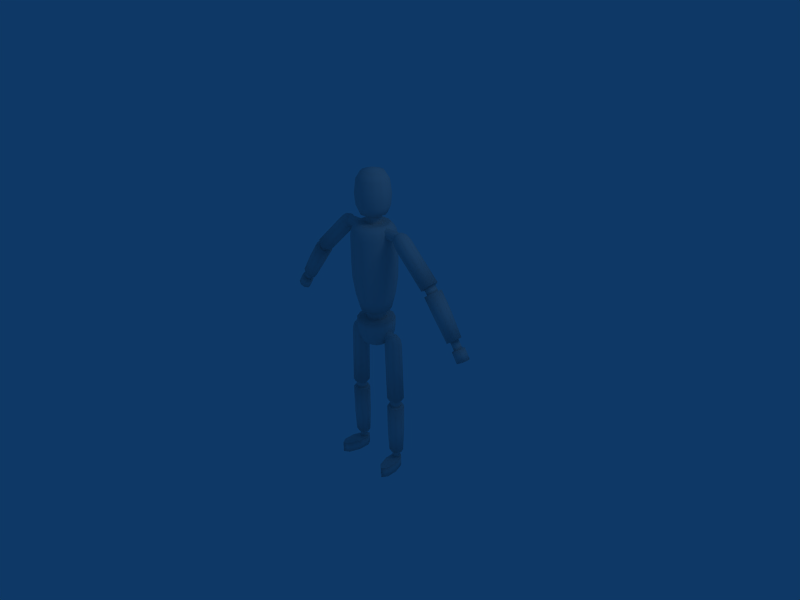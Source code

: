 # Source: BasicSceleton1_Locomotion_rootMotion_.blend  (saved by Blender 2.48.1; exported with 4.5.12 LTS)
import bpy
from mathutils import Matrix  # noqa: F401  (used for matrix-valued properties, if any)

bpy.ops.wm.read_factory_settings(use_empty=True)
scene = bpy.context.scene
scene.name = 'Scene'

# ---- collections
col_collection_1 = bpy.data.collections.new('Collection 1'); scene.collection.children.link(col_collection_1)

# ---- world
world_world = bpy.data.worlds.new('World'); scene.world = world_world
world_world.color = (0.05656, 0.2208, 0.4)
world_world.use_sun_shadow = False
world_world.sun_shadow_jitter_overblur = 0.0
world_world.cycles.sampling_method = 'MANUAL'
world_world.cycles.sample_map_resolution = 256

# ---- cameras
cam_camera = bpy.data.cameras.new('Camera')
cam_camera.passepartout_alpha = 0.2
cam_camera.clip_end = 100.0
cam_camera.lens = 35.0
cam_camera.ortho_scale = 7.314
cam_camera.show_passepartout = False
cam_camera.show_safe_areas = True
cam_camera.dof.focus_distance = 0.0
cam_camera.dof.aperture_fstop = 128.0

# ---- lights
light_spot = bpy.data.lights.new('Spot', 'POINT')
light_spot.transmission_factor = 0.0
light_spot.cutoff_distance = 30.0
light_spot.energy = 100.0
light_spot.shadow_buffer_clip_start = 1.001
light_spot.shadow_soft_size = 1.0
light_spot.shadow_maximum_resolution = 0.006
light_spot.use_absolute_resolution = True
light_spot.cycles.use_multiple_importance_sampling = False

# ---- meshes
me_cylinder = bpy.data.meshes.new('Cylinder')
me_cylinder.from_pydata([(0.2318, 0.2318, 1.01), (0.3167, 0.08486, 1.01), (0.3167, -0.08486, 1.01), (0.2318, -0.2318, 1.01), (0.08486, -0.3167, 1.01), (-0.08486, -0.3167, 1.01), (-0.2318, -0.2318, 1.01), (-0.3167, -0.08486, 1.01), (-0.3167, 0.08486, 1.01), (-0.2318, 0.2318, 1.01), (-0.08486, 0.3167, 1.01), (0.08486, 0.3167, 1.01), (0.2318, 0.2318, 1.418), (0.3167, 0.08486, 1.418), (0.3167, -0.08486, 1.418), (0.2318, -0.2318, 1.418), (0.08486, -0.3167, 1.418), (-0.08486, -0.3167, 1.418), (-0.2318, -0.2318, 1.418), (-0.3167, -0.08486, 1.418), (-0.3167, 0.08486, 1.418), (-0.2318, 0.2318, 1.418), (-0.08486, 0.3167, 1.418), (0.08486, 0.3167, 1.418), (0.0582, 0.2172, 0.3089), (-0.0582, 0.2172, 0.3089), (-0.159, 0.159, 0.3089), (-0.2172, 0.0582, 0.3089), (-0.2172, -0.0582, 0.3089), (-0.159, -0.159, 0.3089), (-0.0582, -0.2172, 0.3089), (0.0582, -0.2172, 0.3089), (0.159, -0.159, 0.3089), (0.2172, -0.0582, 0.3089), (0.2172, 0.0582, 0.3089), (0.159, 0.159, 0.3089), (0.1034, 0.1034, 0.3089), (0.1413, 0.03786, 0.3089), (0.1413, -0.03786, 0.3089), (0.1034, -0.1034, 0.3089), (0.03786, -0.1413, 0.3089), (-0.03786, -0.1413, 0.3089), (-0.1034, -0.1034, 0.3089), (-0.1413, -0.03786, 0.3089), (-0.1413, 0.03786, 0.3089), (-0.1034, 0.1034, 0.3089), (-0.03786, 0.1413, 0.3089), (0.03786, 0.1413, 0.3089), (0.03786, 0.1413, 0.1618), (-0.03786, 0.1413, 0.1618), (-0.1034, 0.1034, 0.1618), (-0.1413, 0.03786, 0.1618), (-0.1413, -0.03786, 0.1618), (-0.1034, -0.1034, 0.1618), (-0.03786, -0.1413, 0.1618), (0.03786, -0.1413, 0.1618), (0.1034, -0.1034, 0.1618), (0.1413, -0.03786, 0.1618), (0.1413, 0.03786, 0.1618), (0.1034, 0.1034, 0.1618), (0.1953, 0.1953, 0.1618), (0.2668, 0.07148, 0.1618), (0.2668, -0.07148, 0.1618), (0.1953, -0.1953, 0.1618), (0.07148, -0.2668, 0.1618), (-0.07148, -0.2668, 0.1618), (-0.1953, -0.1953, 0.1618), (-0.2668, -0.07148, 0.1618), (-0.2668, 0.07148, 0.1618), (-0.1953, 0.1953, 0.1618), (-0.07148, 0.2668, 0.1618), (0.07148, 0.2668, 0.1618), (0.07148, 0.2668, 0.03922), (-0.07148, 0.2668, 0.03922), (-0.1953, 0.1953, 0.03922), (-0.2668, 0.07148, 0.03922), (-0.2668, -0.07148, 0.03922), (-0.1953, -0.1953, 0.03922), (-0.07148, -0.2668, 0.03922), (0.07148, -0.2668, 0.03922), (0.1953, -0.1953, 0.03922), (0.2668, -0.07148, 0.03922), (0.2668, 0.07148, 0.03922), (0.1953, 0.1953, 0.03922), (0.1833, 0.1833, -0.08335), (0.2504, 0.0671, -0.08335), (0.2504, -0.0671, -0.08335), (0.1833, -0.1833, -0.08335), (0.0671, -0.2504, -0.08335), (-0.0671, -0.2504, -0.08335), (-0.1833, -0.1833, -0.08335), (-0.2504, -0.0671, -0.08335), (-0.2504, 0.0671, -0.08335), (-0.1833, 0.1833, -0.08335), (-0.0671, 0.2504, -0.08335), (0.0671, 0.2504, -0.08335), (0.05079, 0.1895, -0.2059), (-0.05079, 0.1895, -0.2059), (-0.1388, 0.1388, -0.2059), (-0.1895, 0.05079, -0.2059), (-0.1895, -0.05079, -0.2059), (-0.1388, -0.1388, -0.2059), (-0.05079, -0.1895, -0.2059), (0.05079, -0.1895, -0.2059), (0.1388, -0.1388, -0.2059), (0.1895, -0.05079, -0.2059), (0.1895, 0.05079, -0.2059), (0.1388, 0.1388, -0.2059), (0.0736, 0.0736, -0.2648), (0.1005, 0.02694, -0.2648), (0.1005, -0.02694, -0.2648), (0.0736, -0.0736, -0.2648), (0.02694, -0.1005, -0.2648), (-0.02694, -0.1005, -0.2648), (-0.0736, -0.0736, -0.2648), (-0.1005, -0.02694, -0.2648), (-0.1005, 0.02694, -0.2648), (-0.0736, 0.0736, -0.2648), (-0.02694, 0.1005, -0.2648), (0.02694, 0.1005, -0.2648), (-9.197e-08, -1.252e-07, -0.2844), (0.2271, 0.2271, 0.7871), (0.2005, 0.2005, 0.5315), (0.08312, 0.3102, 0.7871), (0.0734, 0.2739, 0.5315), (-0.08312, 0.3102, 0.7871), (-0.0734, 0.2739, 0.5315), (-0.2271, 0.2271, 0.7871), (-0.2005, 0.2005, 0.5315), (-0.3102, 0.08312, 0.7871), (-0.2739, 0.0734, 0.5315), (-0.3102, -0.08312, 0.7871), (-0.2739, -0.0734, 0.5315), (-0.2271, -0.2271, 0.7871), (-0.2005, -0.2005, 0.5315), (-0.08312, -0.3102, 0.7871), (-0.0734, -0.2739, 0.5315), (0.08312, -0.3102, 0.7871), (0.0734, -0.2739, 0.5315), (0.2271, -0.2271, 0.7871), (0.2005, -0.2005, 0.5315), (0.3102, -0.08312, 0.7871), (0.2739, -0.0734, 0.5315), (0.3102, 0.08312, 0.7871), (0.2739, 0.0734, 0.5315), (0.0794, 0.2963, 1.52), (-0.0794, 0.2963, 1.52), (-0.2169, 0.2169, 1.52), (-0.2963, 0.0794, 1.52), (-0.2963, -0.0794, 1.52), (-0.2169, -0.2169, 1.52), (-0.0794, -0.2963, 1.52), (0.0794, -0.2963, 1.52), (0.2169, -0.2169, 1.52), (0.2963, -0.0794, 1.52), (0.2963, 0.0794, 1.52), (0.2169, 0.2169, 1.52), (0.164, 0.164, 1.604), (0.2241, 0.06004, 1.604), (0.2241, -0.06004, 1.604), (0.164, -0.164, 1.604), (0.06004, -0.2241, 1.604), (-0.06004, -0.2241, 1.604), (-0.164, -0.164, 1.604), (-0.2241, -0.06004, 1.604), (-0.2241, 0.06004, 1.604), (-0.164, 0.164, 1.604), (-0.06004, 0.2241, 1.604), (0.06004, 0.2241, 1.604), (0.02856, 0.1066, 1.604), (-0.02856, 0.1066, 1.604), (-0.07803, 0.07803, 1.604), (-0.1066, 0.02856, 1.604), (-0.1066, -0.02856, 1.604), (-0.07803, -0.07803, 1.604), (-0.02856, -0.1066, 1.604), (0.02856, -0.1066, 1.604), (0.07803, -0.07803, 1.604), (0.1066, -0.02856, 1.604), (0.1066, 0.02856, 1.604), (0.07803, 0.07803, 1.604), (0.07803, 0.07803, 1.738), (0.1066, 0.02856, 1.738), (0.1066, -0.02856, 1.738), (0.07803, -0.07803, 1.738), (0.02856, -0.1066, 1.738), (-0.02856, -0.1066, 1.738), (-0.07803, -0.07803, 1.738), (-0.1066, -0.02856, 1.738), (-0.1066, 0.02856, 1.738), (-0.07803, 0.07803, 1.738), (-0.02856, 0.1066, 1.738), (0.02856, 0.1066, 1.738), (0.0492, 0.1836, 1.738), (-0.0492, 0.1836, 1.738), (-0.1344, 0.1344, 1.738), (-0.1836, 0.0492, 1.738), (-0.1836, -0.0492, 1.738), (-0.1344, -0.1344, 1.738), (-0.0492, -0.1836, 1.738), (0.0492, -0.1836, 1.738), (0.1344, -0.1344, 1.738), (0.1836, -0.0492, 1.738), (0.1836, 0.0492, 1.738), (0.1344, 0.1344, 1.738), (0.1693, 0.1693, 1.85), (0.2313, 0.06196, 1.85), (0.2313, -0.06196, 1.85), (0.1693, -0.1693, 1.85), (0.06196, -0.2313, 1.85), (-0.06196, -0.2313, 1.85), (-0.1693, -0.1693, 1.85), (-0.2313, -0.06196, 1.85), (-0.2313, 0.06196, 1.85), (-0.1693, 0.1693, 1.85), (-0.06196, 0.2313, 1.85), (0.06196, 0.2313, 1.85), (0.06602, 0.2464, 2.014), (-0.06602, 0.2464, 2.014), (-0.1804, 0.1804, 2.014), (-0.2464, 0.06602, 2.014), (-0.2464, -0.06602, 2.014), (-0.1804, -0.1804, 2.014), (-0.06602, -0.2464, 2.014), (0.06602, -0.2464, 2.014), (0.1804, -0.1804, 2.014), (0.2464, -0.06602, 2.014), (0.2464, 0.06602, 2.014), (0.1804, 0.1804, 2.014), (0.1619, 0.1619, 2.216), (0.2211, 0.05924, 2.216), (0.2211, -0.05924, 2.216), (0.1619, -0.1619, 2.216), (0.05924, -0.2211, 2.216), (-0.05924, -0.2211, 2.216), (-0.1619, -0.1619, 2.216), (-0.2211, -0.05924, 2.216), (-0.2211, 0.05924, 2.216), (-0.1619, 0.1619, 2.216), (-0.05924, 0.2211, 2.216), (0.05924, 0.2211, 2.216), (-8.037e-08, -1.237e-07, 2.372), (0.04233, 0.158, 2.32), (-0.04233, 0.158, 2.32), (-0.1156, 0.1156, 2.32), (-0.158, 0.04233, 2.32), (-0.158, -0.04233, 2.32), (-0.1156, -0.1156, 2.32), (-0.04233, -0.158, 2.32), (0.04233, -0.158, 2.32), (0.1156, -0.1156, 2.32), (0.158, -0.04233, 2.32), (0.158, 0.04233, 2.32), (0.1156, 0.1156, 2.32), (-1.005, 0.08698, 0.9245), (-0.9793, 2.032e-08, 0.8993), (-1.005, -0.08698, 0.9245), (-1.067, -0.123, 0.9854), (-1.129, -0.08698, 1.046), (-1.155, 2.621e-08, 1.071), (-1.129, 0.08698, 1.046), (-1.067, 0.123, 0.9854), (-0.5132, 0.08698, 1.38), (-0.4879, 1.132e-07, 1.354), (-0.5132, -0.08698, 1.38), (-0.5743, -0.123, 1.442), (-0.6354, -0.08698, 1.504), (-0.6607, 1.192e-07, 1.529), (-0.6354, 0.08698, 1.504), (-0.5743, 0.123, 1.442), (-1.067, 0.07959, 0.9854), (-1.107, 0.05628, 1.025), (-1.124, 2.351e-08, 1.041), (-1.107, -0.05628, 1.025), (-1.067, -0.07959, 0.9854), (-1.027, -0.05628, 0.946), (-1.01, 1.97e-08, 0.9297), (-1.027, 0.05628, 0.946), (-1.084, 0.05628, 0.8787), (-1.066, -4.618e-09, 0.8648), (-1.084, -0.05628, 0.8787), (-1.129, -0.07959, 0.9124), (-1.174, -0.05628, 0.946), (-1.193, -1.361e-09, 0.9599), (-1.174, 0.05628, 0.946), (-1.129, 0.07959, 0.9124), (-1.129, 0.1244, 0.9124), (-1.2, 0.08799, 0.965), (-1.229, 3.242e-11, 0.9867), (-1.2, -0.08799, 0.965), (-1.129, -0.1244, 0.9124), (-1.059, -0.08799, 0.8598), (-1.03, -5.059e-09, 0.838), (-1.059, 0.08799, 0.8598), (-1.459, 0.06802, 0.3218), (-1.432, -1.612e-07, 0.302), (-1.459, -0.06802, 0.3218), (-1.523, -0.0962, 0.3697), (-1.587, -0.06802, 0.4175), (-1.614, -1.566e-07, 0.4374), (-1.587, 0.06802, 0.4175), (-1.523, 0.0962, 0.3697), (-1.523, 0.05388, 0.3697), (-1.559, 0.0381, 0.3965), (-1.574, -1.586e-07, 0.4076), (-1.559, -0.0381, 0.3965), (-1.523, -0.05388, 0.3697), (-1.487, -0.0381, 0.3429), (-1.472, -1.612e-07, 0.3318), (-1.487, 0.0381, 0.3429), (-1.563, 0.0381, 0.2406), (-1.548, -1.813e-07, 0.2309), (-1.563, -0.0381, 0.2406), (-1.6, -0.05388, 0.2642), (-1.637, -0.0381, 0.2878), (-1.653, -1.791e-07, 0.2975), (-1.637, 0.0381, 0.2878), (-1.6, 0.05388, 0.2642), (-1.6, 0.08446, 0.2642), (-1.658, 0.05973, 0.3011), (-1.682, -1.771e-07, 0.3164), (-1.658, -0.05973, 0.3011), (-1.6, -0.08446, 0.2642), (-1.542, -0.05973, 0.2272), (-1.518, -1.807e-07, 0.2119), (-1.542, 0.05973, 0.2272), (-1.217, -8.409e-08, 0.5863), (-1.246, 0.08389, 0.6081), (-1.246, -0.08389, 0.6081), (-1.317, -0.1186, 0.6607), (-1.388, -0.08389, 0.7133), (-1.417, -7.9e-08, 0.735), (-1.388, 0.08389, 0.7133), (-1.317, 0.1186, 0.6607), (-0.5115, 0.1047, 1.504), (-0.5635, 0.07404, 1.557), (-0.5851, 1.11e-07, 1.578), (-0.5635, -0.07404, 1.557), (-0.5115, -0.1047, 1.504), (-0.4595, -0.07404, 1.451), (-0.4379, 1.059e-07, 1.429), (-0.4595, 0.07404, 1.451), (-0.442, 0.04433, 1.51), (-0.4291, 9.115e-08, 1.497), (-0.442, -0.04433, 1.51), (-0.4731, -0.0627, 1.542), (-0.5043, -0.04433, 1.573), (-0.5172, 9.42e-08, 1.586), (-0.5043, 0.04433, 1.573), (-0.4731, 0.0627, 1.542), (-0.4627, 5.141e-08, 1.552), (-1.632, 0.05973, 0.08646), (-1.607, -2.318e-07, 0.07116), (-1.632, -0.05973, 0.08646), (-1.69, -0.08446, 0.1234), (-1.748, -0.05973, 0.1604), (-1.772, -2.282e-07, 0.1757), (-1.748, 0.05973, 0.1604), (-1.69, 0.08446, 0.1234), (-1.69, -2.3e-07, 0.1234), (-0.2454, -0.05262, 1.552), (-0.2454, -0.07442, 1.499), (-0.2454, -0.05262, 1.447), (-0.2454, 8.555e-09, 1.425), (-0.2454, 0.05262, 1.447), (-0.2454, 0.07442, 1.499), (-0.2454, 0.05262, 1.552), (-0.2454, 2.63e-08, 1.574), (-0.5146, -0.07442, 1.499), (-0.5146, -0.05262, 1.552), (-0.5146, -0.05262, 1.447), (-0.5146, 8.555e-09, 1.425), (-0.5146, 0.05262, 1.447), (-0.5146, 0.07442, 1.499), (-0.5146, 0.05262, 1.552), (-0.5146, 2.63e-08, 1.574), (0.5146, 2.63e-08, 1.574), (0.5146, 0.05262, 1.552), (0.5146, 0.07442, 1.499), (0.5146, 0.05262, 1.447), (0.5146, 8.555e-09, 1.425), (0.5146, -0.05262, 1.447), (0.5146, -0.05262, 1.552), (0.5146, -0.07442, 1.499), (0.2454, 2.63e-08, 1.574), (0.2454, 0.05262, 1.552), (0.2454, 0.07442, 1.499), (0.2454, 0.05262, 1.447), (0.2454, 8.555e-09, 1.425), (0.2454, -0.05262, 1.447), (0.2454, -0.07442, 1.499), (0.2454, -0.05262, 1.552), (1.69, -2.3e-07, 0.1234), (1.69, 0.08446, 0.1234), (1.748, 0.05973, 0.1604), (1.772, -2.282e-07, 0.1757), (1.748, -0.05973, 0.1604), (1.69, -0.08446, 0.1234), (1.632, -0.05973, 0.08646), (1.607, -2.318e-07, 0.07116), (1.632, 0.05973, 0.08646), (0.4627, 5.141e-08, 1.552), (0.4731, 0.0627, 1.542), (0.5043, 0.04433, 1.573), (0.5172, 9.42e-08, 1.586), (0.5043, -0.04433, 1.573), (0.4731, -0.0627, 1.542), (0.442, -0.04433, 1.51), (0.4291, 9.115e-08, 1.497), (0.442, 0.04433, 1.51), (0.4595, 0.07404, 1.451), (0.4379, 1.059e-07, 1.429), (0.4595, -0.07404, 1.451), (0.5115, -0.1047, 1.504), (0.5635, -0.07404, 1.557), (0.5851, 1.11e-07, 1.578), (0.5635, 0.07404, 1.557), (0.5115, 0.1047, 1.504), (1.317, 0.1186, 0.6607), (1.388, 0.08389, 0.7133), (1.417, -7.9e-08, 0.735), (1.388, -0.08389, 0.7133), (1.317, -0.1186, 0.6607), (1.246, -0.08389, 0.6081), (1.246, 0.08389, 0.6081), (1.217, -8.409e-08, 0.5863), (1.542, 0.05973, 0.2272), (1.518, -1.807e-07, 0.2119), (1.542, -0.05973, 0.2272), (1.6, -0.08446, 0.2642), (1.658, -0.05973, 0.3011), (1.682, -1.771e-07, 0.3164), (1.658, 0.05973, 0.3011), (1.6, 0.08446, 0.2642), (1.6, 0.05388, 0.2642), (1.637, 0.0381, 0.2878), (1.653, -1.791e-07, 0.2975), (1.637, -0.0381, 0.2878), (1.6, -0.05388, 0.2642), (1.563, -0.0381, 0.2406), (1.548, -1.813e-07, 0.2309), (1.563, 0.0381, 0.2406), (1.487, 0.0381, 0.3429), (1.472, -1.612e-07, 0.3318), (1.487, -0.0381, 0.3429), (1.523, -0.05388, 0.3697), (1.559, -0.0381, 0.3965), (1.574, -1.586e-07, 0.4076), (1.559, 0.0381, 0.3965), (1.523, 0.05388, 0.3697), (1.523, 0.0962, 0.3697), (1.587, 0.06802, 0.4175), (1.614, -1.566e-07, 0.4374), (1.587, -0.06802, 0.4175), (1.523, -0.0962, 0.3697), (1.459, -0.06802, 0.3218), (1.432, -1.612e-07, 0.302), (1.459, 0.06802, 0.3218), (1.059, 0.08799, 0.8598), (1.03, -5.059e-09, 0.838), (1.059, -0.08799, 0.8598), (1.129, -0.1244, 0.9124), (1.2, -0.08799, 0.965), (1.229, 3.242e-11, 0.9867), (1.2, 0.08799, 0.965), (1.129, 0.1244, 0.9124), (1.129, 0.07959, 0.9124), (1.174, 0.05628, 0.946), (1.193, -1.361e-09, 0.9599), (1.174, -0.05628, 0.946), (1.129, -0.07959, 0.9124), (1.084, -0.05628, 0.8787), (1.066, -4.618e-09, 0.8648), (1.084, 0.05628, 0.8787), (1.027, 0.05628, 0.946), (1.01, 1.97e-08, 0.9297), (1.027, -0.05628, 0.946), (1.067, -0.07959, 0.9854), (1.107, -0.05628, 1.025), (1.124, 2.351e-08, 1.041), (1.107, 0.05628, 1.025), (1.067, 0.07959, 0.9854), (0.5743, 0.123, 1.442), (0.6354, 0.08698, 1.504), (0.6607, 1.192e-07, 1.529), (0.6354, -0.08698, 1.504), (0.5743, -0.123, 1.442), (0.5132, -0.08698, 1.38), (0.4879, 1.132e-07, 1.354), (0.5132, 0.08698, 1.38), (1.067, 0.123, 0.9854), (1.129, 0.08698, 1.046), (1.155, 2.621e-08, 1.071), (1.129, -0.08698, 1.046), (1.067, -0.123, 0.9854), (1.005, -0.08698, 0.9245), (0.9793, 2.032e-08, 0.8993), (1.005, 0.08698, 0.9245), (-0.3691, -2.803e-08, -0.01349), (-0.3651, 0.05262, -0.03491), (-0.3554, 0.07442, -0.08665), (-0.3458, 0.05262, -0.1384), (-0.3418, -4.569e-08, -0.1598), (-0.3458, -0.05262, -0.1384), (-0.3651, -0.05262, -0.03491), (-0.3554, -0.07442, -0.08665), (-0.2379, -2.736e-08, 0.006191), (-0.2339, 0.05262, -0.01524), (-0.2243, 0.07442, -0.06697), (-0.2146, 0.05262, -0.1187), (-0.2106, -4.502e-08, -0.1401), (-0.2146, -0.05262, -0.1187), (-0.2243, -0.07442, -0.06697), (-0.2339, -0.05262, -0.01524), (-0.4009, -0.1352, -2.285), (-0.357, 0.1003, -2.285), (-0.4373, 0.0439, -2.285), (-0.4963, -0.1174, -2.285), (-0.4994, -0.2892, -2.285), (-0.4448, -0.3707, -2.285), (-0.3644, -0.3143, -2.285), (-0.3054, -0.153, -2.285), (-0.3023, 0.01874, -2.285), (-0.3479, -2.133e-09, -0.01236), (-0.3481, 0.0627, -0.02706), (-0.3924, 0.04433, -0.02655), (-0.4108, 3.9e-08, -0.02633), (-0.3924, -0.04433, -0.02655), (-0.3481, -0.0627, -0.02706), (-0.3038, -0.04433, -0.02758), (-0.2854, 3.895e-08, -0.0278), (-0.3038, 0.04433, -0.02758), (-0.2747, 0.07404, -0.08186), (-0.244, 5.414e-08, -0.08222), (-0.2747, -0.07404, -0.08186), (-0.3487, -0.1047, -0.08099), (-0.4228, -0.07404, -0.08013), (-0.4534, 5.422e-08, -0.07977), (-0.4228, 0.07404, -0.08013), (-0.3487, 0.1047, -0.08099), (-0.3785, 0.1186, -1.632), (-0.4665, 0.08389, -1.632), (-0.5029, -1.558e-07, -1.633), (-0.4665, -0.08389, -1.632), (-0.3785, -0.1186, -1.632), (-0.2905, -0.08389, -1.631), (-0.2905, 0.08389, -1.631), (-0.254, -1.558e-07, -1.631), (-0.3027, 0.01881, -2.119), (-0.3058, -0.1529, -2.119), (-0.3648, -0.3143, -2.119), (-0.4451, -0.3707, -2.119), (-0.4998, -0.2891, -2.119), (-0.4967, -0.1173, -2.119), (-0.4377, 0.04397, -2.119), (-0.3573, 0.1004, -2.119), (-0.3654, 0.05727, -2.119), (-0.4113, 0.04978, -2.119), (-0.4361, 0.01565, -2.119), (-0.4253, -0.02513, -2.119), (-0.3851, -0.04867, -2.119), (-0.3392, -0.04118, -2.119), (-0.3144, -0.007054, -2.119), (-0.3252, 0.03373, -2.119), (-0.3328, 0.0381, -1.988), (-0.3142, -2.364e-07, -1.988), (-0.3328, -0.0381, -1.988), (-0.3776, -0.05388, -1.988), (-0.4225, -0.0381, -1.988), (-0.4411, -2.364e-07, -1.988), (-0.4225, 0.0381, -1.988), (-0.3776, 0.05388, -1.988), (-0.3776, 0.0962, -1.988), (-0.4577, 0.06802, -1.988), (-0.4909, -2.354e-07, -1.988), (-0.4577, -0.06802, -1.988), (-0.3776, -0.0962, -1.988), (-0.2976, -0.06802, -1.988), (-0.2644, -2.354e-07, -1.988), (-0.2976, 0.06802, -1.988), (-0.2921, 0.08799, -1.195), (-0.2557, -7.464e-08, -1.195), (-0.2921, -0.08799, -1.195), (-0.3801, -0.1244, -1.195), (-0.4681, -0.08799, -1.196), (-0.5046, -7.468e-08, -1.196), (-0.4681, 0.08799, -1.196), (-0.3801, 0.1244, -1.195), (-0.3801, 0.07959, -1.195), (-0.4364, 0.05628, -1.196), (-0.4597, -7.515e-08, -1.196), (-0.4364, -0.05628, -1.196), (-0.3801, -0.07959, -1.195), (-0.3238, -0.05628, -1.195), (-0.3005, -7.512e-08, -1.195), (-0.3238, 0.05628, -1.195), (-0.3228, 0.05628, -1.061), (-0.2995, -4.843e-08, -1.061), (-0.3228, -0.05628, -1.061), (-0.3791, -0.07959, -1.061), (-0.4354, -0.05628, -1.061), (-0.4587, -4.845e-08, -1.061), (-0.4354, 0.05628, -1.061), (-0.3791, 0.07959, -1.061), (-0.3498, 0.123, -0.1692), (-0.4368, 0.08698, -0.1682), (-0.4728, 6.109e-08, -0.1678), (-0.4368, -0.08698, -0.1682), (-0.3498, -0.123, -0.1692), (-0.2628, -0.08698, -0.1703), (-0.2268, 6.099e-08, -0.1707), (-0.2628, 0.08698, -0.1703), (-0.3791, 0.123, -1.061), (-0.4661, 0.08698, -1.061), (-0.5021, -4.68e-08, -1.062), (-0.4661, -0.08698, -1.061), (-0.3791, -0.123, -1.061), (-0.2921, -0.08698, -1.061), (-0.2561, -4.676e-08, -1.06), (-0.2921, 0.08698, -1.061), (0.2921, 0.08698, -1.061), (0.2561, -4.676e-08, -1.06), (0.2921, -0.08698, -1.061), (0.3791, -0.123, -1.061), (0.4661, -0.08698, -1.061), (0.5021, -4.68e-08, -1.062), (0.4661, 0.08698, -1.061), (0.3791, 0.123, -1.061), (0.2628, 0.08698, -0.1703), (0.2268, 6.099e-08, -0.1707), (0.2628, -0.08698, -0.1703), (0.3498, -0.123, -0.1692), (0.4368, -0.08698, -0.1682), (0.4728, 6.109e-08, -0.1678), (0.4368, 0.08698, -0.1682), (0.3498, 0.123, -0.1692), (0.3791, 0.07959, -1.061), (0.4354, 0.05628, -1.061), (0.4587, -4.845e-08, -1.061), (0.4354, -0.05628, -1.061), (0.3791, -0.07959, -1.061), (0.3228, -0.05628, -1.061), (0.2995, -4.843e-08, -1.061), (0.3228, 0.05628, -1.061), (0.3238, 0.05628, -1.195), (0.3005, -7.512e-08, -1.195), (0.3238, -0.05628, -1.195), (0.3801, -0.07959, -1.195), (0.4364, -0.05628, -1.196), (0.4597, -7.515e-08, -1.196), (0.4364, 0.05628, -1.196), (0.3801, 0.07959, -1.195), (0.3801, 0.1244, -1.195), (0.4681, 0.08799, -1.196), (0.5046, -7.468e-08, -1.196), (0.4681, -0.08799, -1.196), (0.3801, -0.1244, -1.195), (0.2921, -0.08799, -1.195), (0.2557, -7.464e-08, -1.195), (0.2921, 0.08799, -1.195), (0.2976, 0.06802, -1.988), (0.2644, -2.354e-07, -1.988), (0.2976, -0.06802, -1.988), (0.3776, -0.0962, -1.988), (0.4577, -0.06802, -1.988), (0.4909, -2.354e-07, -1.988), (0.4577, 0.06802, -1.988), (0.3776, 0.0962, -1.988), (0.3776, 0.05388, -1.988), (0.4225, 0.0381, -1.988), (0.4411, -2.364e-07, -1.988), (0.4225, -0.0381, -1.988), (0.3776, -0.05388, -1.988), (0.3328, -0.0381, -1.988), (0.3142, -2.364e-07, -1.988), (0.3328, 0.0381, -1.988), (0.3252, 0.03373, -2.119), (0.3144, -0.007054, -2.119), (0.3392, -0.04118, -2.119), (0.3851, -0.04867, -2.119), (0.4253, -0.02513, -2.119), (0.4361, 0.01565, -2.119), (0.4113, 0.04978, -2.119), (0.3654, 0.05727, -2.119), (0.3573, 0.1004, -2.119), (0.4377, 0.04397, -2.119), (0.4967, -0.1173, -2.119), (0.4998, -0.2891, -2.119), (0.4451, -0.3707, -2.119), (0.3648, -0.3143, -2.119), (0.3058, -0.1529, -2.119), (0.3027, 0.01881, -2.119), (0.254, -1.558e-07, -1.631), (0.2905, 0.08389, -1.631), (0.2905, -0.08389, -1.631), (0.3785, -0.1186, -1.632), (0.4665, -0.08389, -1.632), (0.5029, -1.558e-07, -1.633), (0.4665, 0.08389, -1.632), (0.3785, 0.1186, -1.632), (0.3487, 0.1047, -0.08099), (0.4228, 0.07404, -0.08013), (0.4534, 5.422e-08, -0.07977), (0.4228, -0.07404, -0.08013), (0.3487, -0.1047, -0.08099), (0.2747, -0.07404, -0.08186), (0.244, 5.414e-08, -0.08222), (0.2747, 0.07404, -0.08186), (0.3038, 0.04433, -0.02758), (0.2854, 3.895e-08, -0.0278), (0.3038, -0.04433, -0.02758), (0.3481, -0.0627, -0.02706), (0.3924, -0.04433, -0.02655), (0.4108, 3.9e-08, -0.02633), (0.3924, 0.04433, -0.02655), (0.3481, 0.0627, -0.02706), (0.3479, -2.133e-09, -0.01236), (0.3023, 0.01874, -2.285), (0.3054, -0.153, -2.285), (0.3644, -0.3143, -2.285), (0.4448, -0.3707, -2.285), (0.4994, -0.2892, -2.285), (0.4963, -0.1174, -2.285), (0.4373, 0.0439, -2.285), (0.357, 0.1003, -2.285), (0.4009, -0.1352, -2.285), (0.2339, -0.05262, -0.01524), (0.2243, -0.07442, -0.06697), (0.2146, -0.05262, -0.1187), (0.2106, -4.502e-08, -0.1401), (0.2146, 0.05262, -0.1187), (0.2243, 0.07442, -0.06697), (0.2339, 0.05262, -0.01524), (0.2379, -2.736e-08, 0.006191), (0.3554, -0.07442, -0.08665), (0.3651, -0.05262, -0.03491), (0.3458, -0.05262, -0.1384), (0.3418, -4.569e-08, -0.1598), (0.3458, 0.05262, -0.1384), (0.3554, 0.07442, -0.08665), (0.3651, 0.05262, -0.03491), (0.3691, -2.803e-08, -0.01349)], [], [(0, 12, 13, 1), (1, 13, 14, 2), (2, 14, 15, 3), (3, 15, 16, 4), (4, 16, 17, 5), (5, 17, 18, 6), (6, 18, 19, 7), (7, 19, 20, 8), (8, 20, 21, 9), (9, 21, 22, 10), (10, 22, 23, 11), (12, 0, 11, 23), (35, 34, 37, 36), (34, 33, 38, 37), (33, 32, 39, 38), (32, 31, 40, 39), (31, 30, 41, 40), (30, 29, 42, 41), (29, 28, 43, 42), (28, 27, 44, 43), (27, 26, 45, 44), (26, 25, 46, 45), (25, 24, 47, 46), (24, 35, 36, 47), (47, 36, 59, 48), (46, 47, 48, 49), (45, 46, 49, 50), (44, 45, 50, 51), (43, 44, 51, 52), (42, 43, 52, 53), (41, 42, 53, 54), (40, 41, 54, 55), (39, 40, 55, 56), (38, 39, 56, 57), (37, 38, 57, 58), (36, 37, 58, 59), (59, 58, 61, 60), (58, 57, 62, 61), (57, 56, 63, 62), (56, 55, 64, 63), (55, 54, 65, 64), (54, 53, 66, 65), (53, 52, 67, 66), (52, 51, 68, 67), (51, 50, 69, 68), (50, 49, 70, 69), (49, 48, 71, 70), (48, 59, 60, 71), (71, 60, 83, 72), (70, 71, 72, 73), (69, 70, 73, 74), (68, 69, 74, 75), (67, 68, 75, 76), (66, 67, 76, 77), (65, 66, 77, 78), (64, 65, 78, 79), (63, 64, 79, 80), (62, 63, 80, 81), (61, 62, 81, 82), (60, 61, 82, 83), (83, 82, 85, 84), (82, 81, 86, 85), (81, 80, 87, 86), (80, 79, 88, 87), (79, 78, 89, 88), (78, 77, 90, 89), (77, 76, 91, 90), (76, 75, 92, 91), (75, 74, 93, 92), (74, 73, 94, 93), (73, 72, 95, 94), (72, 83, 84, 95), (95, 84, 107, 96), (94, 95, 96, 97), (93, 94, 97, 98), (92, 93, 98, 99), (91, 92, 99, 100), (90, 91, 100, 101), (89, 90, 101, 102), (88, 89, 102, 103), (87, 88, 103, 104), (86, 87, 104, 105), (85, 86, 105, 106), (84, 85, 106, 107), (107, 106, 109, 108), (106, 105, 110, 109), (105, 104, 111, 110), (104, 103, 112, 111), (103, 102, 113, 112), (102, 101, 114, 113), (101, 100, 115, 114), (100, 99, 116, 115), (99, 98, 117, 116), (98, 97, 118, 117), (97, 96, 119, 118), (96, 107, 108, 119), (120, 108, 109), (120, 109, 110), (120, 110, 111), (120, 111, 112), (120, 112, 113), (120, 113, 114), (120, 114, 115), (120, 115, 116), (120, 116, 117), (120, 117, 118), (120, 118, 119), (119, 108, 120), (0, 121, 123, 11), (121, 122, 124, 123), (122, 35, 24, 124), (11, 123, 125, 10), (123, 124, 126, 125), (124, 24, 25, 126), (10, 125, 127, 9), (125, 126, 128, 127), (126, 25, 26, 128), (9, 127, 129, 8), (127, 128, 130, 129), (128, 26, 27, 130), (8, 129, 131, 7), (129, 130, 132, 131), (130, 27, 28, 132), (7, 131, 133, 6), (131, 132, 134, 133), (132, 28, 29, 134), (6, 133, 135, 5), (133, 134, 136, 135), (134, 29, 30, 136), (5, 135, 137, 4), (135, 136, 138, 137), (136, 30, 31, 138), (4, 137, 139, 3), (137, 138, 140, 139), (138, 31, 32, 140), (3, 139, 141, 2), (139, 140, 142, 141), (140, 32, 33, 142), (2, 141, 143, 1), (141, 142, 144, 143), (142, 33, 34, 144), (121, 0, 1, 143), (143, 144, 122, 121), (144, 34, 35, 122), (12, 23, 145, 156), (23, 22, 146, 145), (22, 21, 147, 146), (21, 20, 148, 147), (20, 19, 149, 148), (19, 18, 150, 149), (18, 17, 151, 150), (17, 16, 152, 151), (16, 15, 153, 152), (15, 14, 154, 153), (14, 13, 155, 154), (13, 12, 156, 155), (155, 156, 157, 158), (154, 155, 158, 159), (153, 154, 159, 160), (152, 153, 160, 161), (151, 152, 161, 162), (150, 151, 162, 163), (149, 150, 163, 164), (148, 149, 164, 165), (147, 148, 165, 166), (146, 147, 166, 167), (145, 146, 167, 168), (156, 145, 168, 157), (157, 168, 169, 180), (168, 167, 170, 169), (167, 166, 171, 170), (166, 165, 172, 171), (165, 164, 173, 172), (164, 163, 174, 173), (163, 162, 175, 174), (162, 161, 176, 175), (161, 160, 177, 176), (160, 159, 178, 177), (159, 158, 179, 178), (158, 157, 180, 179), (179, 180, 181, 182), (178, 179, 182, 183), (177, 178, 183, 184), (176, 177, 184, 185), (175, 176, 185, 186), (174, 175, 186, 187), (173, 174, 187, 188), (172, 173, 188, 189), (171, 172, 189, 190), (170, 171, 190, 191), (169, 170, 191, 192), (180, 169, 192, 181), (181, 192, 193, 204), (192, 191, 194, 193), (191, 190, 195, 194), (190, 189, 196, 195), (189, 188, 197, 196), (188, 187, 198, 197), (187, 186, 199, 198), (186, 185, 200, 199), (185, 184, 201, 200), (184, 183, 202, 201), (183, 182, 203, 202), (182, 181, 204, 203), (203, 204, 205, 206), (202, 203, 206, 207), (201, 202, 207, 208), (200, 201, 208, 209), (199, 200, 209, 210), (198, 199, 210, 211), (197, 198, 211, 212), (196, 197, 212, 213), (195, 196, 213, 214), (194, 195, 214, 215), (193, 194, 215, 216), (204, 193, 216, 205), (205, 216, 217, 228), (216, 215, 218, 217), (215, 214, 219, 218), (214, 213, 220, 219), (213, 212, 221, 220), (212, 211, 222, 221), (211, 210, 223, 222), (210, 209, 224, 223), (209, 208, 225, 224), (208, 207, 226, 225), (207, 206, 227, 226), (206, 205, 228, 227), (227, 228, 229, 230), (226, 227, 230, 231), (225, 226, 231, 232), (224, 225, 232, 233), (223, 224, 233, 234), (222, 223, 234, 235), (221, 222, 235, 236), (220, 221, 236, 237), (219, 220, 237, 238), (218, 219, 238, 239), (217, 218, 239, 240), (228, 217, 240, 229), (229, 240, 242, 253), (240, 239, 243, 242), (239, 238, 244, 243), (238, 237, 245, 244), (237, 236, 246, 245), (236, 235, 247, 246), (235, 234, 248, 247), (234, 233, 249, 248), (233, 232, 250, 249), (232, 231, 251, 250), (231, 230, 252, 251), (230, 229, 253, 252), (241, 252, 253), (241, 251, 252), (241, 250, 251), (241, 249, 250), (241, 248, 249), (241, 247, 248), (241, 246, 247), (241, 245, 246), (241, 244, 245), (241, 243, 244), (241, 242, 243), (241, 253, 242), (254, 262, 263, 255), (255, 263, 264, 256), (256, 264, 265, 257), (257, 265, 266, 258), (258, 266, 267, 259), (259, 267, 268, 260), (260, 268, 269, 261), (261, 269, 262, 254), (261, 254, 277, 270), (260, 261, 270, 271), (259, 260, 271, 272), (258, 259, 272, 273), (257, 258, 273, 274), (256, 257, 274, 275), (255, 256, 275, 276), (254, 255, 276, 277), (277, 276, 279, 278), (276, 275, 280, 279), (275, 274, 281, 280), (274, 273, 282, 281), (273, 272, 283, 282), (272, 271, 284, 283), (271, 270, 285, 284), (270, 277, 278, 285), (285, 278, 293, 286), (284, 285, 286, 287), (283, 284, 287, 288), (282, 283, 288, 289), (281, 282, 289, 290), (280, 281, 290, 291), (279, 280, 291, 292), (278, 279, 292, 293), (301, 294, 309, 302), (300, 301, 302, 303), (299, 300, 303, 304), (298, 299, 304, 305), (297, 298, 305, 306), (296, 297, 306, 307), (295, 296, 307, 308), (294, 295, 308, 309), (309, 308, 311, 310), (308, 307, 312, 311), (307, 306, 313, 312), (306, 305, 314, 313), (305, 304, 315, 314), (304, 303, 316, 315), (303, 302, 317, 316), (302, 309, 310, 317), (317, 310, 325, 318), (316, 317, 318, 319), (315, 316, 319, 320), (314, 315, 320, 321), (313, 314, 321, 322), (312, 313, 322, 323), (311, 312, 323, 324), (310, 311, 324, 325), (292, 326, 327, 293), (326, 295, 294, 327), (291, 328, 326, 292), (328, 296, 295, 326), (290, 329, 328, 291), (329, 297, 296, 328), (289, 330, 329, 290), (330, 298, 297, 329), (288, 331, 330, 289), (331, 299, 298, 330), (287, 332, 331, 288), (332, 300, 299, 331), (286, 333, 332, 287), (333, 301, 300, 332), (293, 327, 333, 286), (327, 294, 301, 333), (262, 269, 334, 341), (269, 268, 335, 334), (268, 267, 336, 335), (267, 266, 337, 336), (266, 265, 338, 337), (265, 264, 339, 338), (264, 263, 340, 339), (263, 262, 341, 340), (340, 341, 342, 343), (339, 340, 343, 344), (338, 339, 344, 345), (337, 338, 345, 346), (336, 337, 346, 347), (335, 336, 347, 348), (334, 335, 348, 349), (341, 334, 349, 342), (350, 343, 342), (350, 344, 343), (350, 345, 344), (350, 346, 345), (350, 347, 346), (350, 348, 347), (350, 349, 348), (350, 342, 349), (325, 324, 352, 351), (324, 323, 353, 352), (323, 322, 354, 353), (322, 321, 355, 354), (321, 320, 356, 355), (320, 319, 357, 356), (319, 318, 358, 357), (318, 325, 351, 358), (359, 351, 352), (359, 352, 353), (359, 353, 354), (359, 354, 355), (359, 355, 356), (359, 356, 357), (359, 357, 358), (359, 358, 351), (361, 360, 369, 368), (362, 361, 368, 370), (363, 362, 370, 371), (364, 363, 371, 372), (365, 364, 372, 373), (366, 365, 373, 374), (367, 366, 374, 375), (360, 367, 375, 369), (391, 382, 376, 384), (384, 376, 377, 385), (385, 377, 378, 386), (386, 378, 379, 387), (387, 379, 380, 388), (388, 380, 381, 389), (389, 381, 383, 390), (390, 383, 382, 391), (392, 400, 393), (392, 393, 394), (392, 394, 395), (392, 395, 396), (392, 396, 397), (392, 397, 398), (392, 398, 399), (392, 399, 400), (433, 393, 400, 426), (432, 394, 393, 433), (431, 395, 394, 432), (430, 396, 395, 431), (429, 397, 396, 430), (428, 398, 397, 429), (427, 399, 398, 428), (426, 400, 399, 427), (401, 402, 409), (401, 403, 402), (401, 404, 403), (401, 405, 404), (401, 406, 405), (401, 407, 406), (401, 408, 407), (401, 409, 408), (410, 409, 402, 417), (417, 402, 403, 416), (416, 403, 404, 415), (415, 404, 405, 414), (414, 405, 406, 413), (413, 406, 407, 412), (412, 407, 408, 411), (411, 408, 409, 410), (488, 411, 410, 489), (487, 412, 411, 488), (486, 413, 412, 487), (485, 414, 413, 486), (484, 415, 414, 485), (483, 416, 415, 484), (482, 417, 416, 483), (489, 410, 417, 482), (424, 418, 450, 457), (458, 465, 418, 424), (418, 419, 451, 450), (465, 464, 419, 418), (419, 420, 452, 451), (464, 463, 420, 419), (420, 421, 453, 452), (463, 462, 421, 420), (421, 422, 454, 453), (462, 461, 422, 421), (422, 423, 455, 454), (461, 460, 423, 422), (423, 425, 456, 455), (460, 459, 425, 423), (425, 424, 457, 456), (459, 458, 424, 425), (441, 426, 427, 440), (440, 427, 428, 439), (439, 428, 429, 438), (438, 429, 430, 437), (437, 430, 431, 436), (436, 431, 432, 435), (435, 432, 433, 434), (434, 433, 426, 441), (449, 434, 441, 442), (448, 435, 434, 449), (447, 436, 435, 448), (446, 437, 436, 447), (445, 438, 437, 446), (444, 439, 438, 445), (443, 440, 439, 444), (442, 441, 440, 443), (457, 442, 443, 456), (456, 443, 444, 455), (455, 444, 445, 454), (454, 445, 446, 453), (453, 446, 447, 452), (452, 447, 448, 451), (451, 448, 449, 450), (450, 449, 442, 457), (473, 458, 459, 472), (472, 459, 460, 471), (471, 460, 461, 470), (470, 461, 462, 469), (469, 462, 463, 468), (468, 463, 464, 467), (467, 464, 465, 466), (466, 465, 458, 473), (481, 466, 473, 474), (480, 467, 466, 481), (479, 468, 467, 480), (478, 469, 468, 479), (477, 470, 469, 478), (476, 471, 470, 477), (475, 472, 471, 476), (474, 473, 472, 475), (497, 474, 475, 496), (496, 475, 476, 495), (495, 476, 477, 494), (494, 477, 478, 493), (493, 478, 479, 492), (492, 479, 480, 491), (491, 480, 481, 490), (490, 481, 474, 497), (490, 497, 489, 482), (491, 490, 482, 483), (492, 491, 483, 484), (493, 492, 484, 485), (494, 493, 485, 486), (495, 494, 486, 487), (496, 495, 487, 488), (497, 496, 488, 489), (513, 506, 498, 504), (506, 507, 499, 498), (507, 508, 500, 499), (508, 509, 501, 500), (509, 510, 502, 501), (510, 511, 503, 502), (511, 512, 505, 503), (512, 513, 504, 505), (514, 515, 522), (514, 516, 515), (514, 517, 516), (514, 518, 517), (514, 519, 518), (514, 520, 519), (514, 521, 520), (514, 522, 521), (555, 548, 522, 515), (554, 555, 515, 516), (553, 554, 516, 517), (552, 553, 517, 518), (551, 552, 518, 519), (550, 551, 519, 520), (549, 550, 520, 521), (548, 549, 521, 522), (523, 531, 524), (523, 524, 525), (523, 525, 526), (523, 526, 527), (523, 527, 528), (523, 528, 529), (523, 529, 530), (523, 530, 531), (532, 539, 524, 531), (539, 538, 525, 524), (538, 537, 526, 525), (537, 536, 527, 526), (536, 535, 528, 527), (535, 534, 529, 528), (534, 533, 530, 529), (533, 532, 531, 530), (610, 611, 532, 533), (609, 610, 533, 534), (608, 609, 534, 535), (607, 608, 535, 536), (606, 607, 536, 537), (605, 606, 537, 538), (604, 605, 538, 539), (611, 604, 539, 532), (546, 579, 572, 540), (580, 546, 540, 587), (540, 572, 573, 541), (587, 540, 541, 586), (541, 573, 574, 542), (586, 541, 542, 585), (542, 574, 575, 543), (585, 542, 543, 584), (543, 575, 576, 544), (584, 543, 544, 583), (544, 576, 577, 545), (583, 544, 545, 582), (545, 577, 578, 547), (582, 545, 547, 581), (547, 578, 579, 546), (581, 547, 546, 580), (563, 562, 549, 548), (562, 561, 550, 549), (561, 560, 551, 550), (560, 559, 552, 551), (559, 558, 553, 552), (558, 557, 554, 553), (557, 556, 555, 554), (556, 563, 548, 555), (571, 564, 563, 556), (570, 571, 556, 557), (569, 570, 557, 558), (568, 569, 558, 559), (567, 568, 559, 560), (566, 567, 560, 561), (565, 566, 561, 562), (564, 565, 562, 563), (579, 578, 565, 564), (578, 577, 566, 565), (577, 576, 567, 566), (576, 575, 568, 567), (575, 574, 569, 568), (574, 573, 570, 569), (573, 572, 571, 570), (572, 579, 564, 571), (595, 594, 581, 580), (594, 593, 582, 581), (593, 592, 583, 582), (592, 591, 584, 583), (591, 590, 585, 584), (590, 589, 586, 585), (589, 588, 587, 586), (588, 595, 580, 587), (603, 596, 595, 588), (602, 603, 588, 589), (601, 602, 589, 590), (600, 601, 590, 591), (599, 600, 591, 592), (598, 599, 592, 593), (597, 598, 593, 594), (596, 597, 594, 595), (619, 618, 597, 596), (618, 617, 598, 597), (617, 616, 599, 598), (616, 615, 600, 599), (615, 614, 601, 600), (614, 613, 602, 601), (613, 612, 603, 602), (612, 619, 596, 603), (612, 604, 611, 619), (613, 605, 604, 612), (614, 606, 605, 613), (615, 607, 606, 614), (616, 608, 607, 615), (617, 609, 608, 616), (618, 610, 609, 617), (619, 611, 610, 618), (620, 621, 629, 628), (621, 622, 630, 629), (622, 623, 631, 630), (623, 624, 632, 631), (624, 625, 633, 632), (625, 626, 634, 633), (626, 627, 635, 634), (627, 620, 628, 635), (627, 636, 643, 620), (626, 637, 636, 627), (625, 638, 637, 626), (624, 639, 638, 625), (623, 640, 639, 624), (622, 641, 640, 623), (621, 642, 641, 622), (620, 643, 642, 621), (643, 644, 645, 642), (642, 645, 646, 641), (641, 646, 647, 640), (640, 647, 648, 639), (639, 648, 649, 638), (638, 649, 650, 637), (637, 650, 651, 636), (636, 651, 644, 643), (651, 652, 659, 644), (650, 653, 652, 651), (649, 654, 653, 650), (648, 655, 654, 649), (647, 656, 655, 648), (646, 657, 656, 647), (645, 658, 657, 646), (644, 659, 658, 645), (667, 668, 675, 660), (666, 669, 668, 667), (665, 670, 669, 666), (664, 671, 670, 665), (663, 672, 671, 664), (662, 673, 672, 663), (661, 674, 673, 662), (660, 675, 674, 661), (675, 676, 677, 674), (674, 677, 678, 673), (673, 678, 679, 672), (672, 679, 680, 671), (671, 680, 681, 670), (670, 681, 682, 669), (669, 682, 683, 668), (668, 683, 676, 675), (683, 684, 691, 676), (682, 685, 684, 683), (681, 686, 685, 682), (680, 687, 686, 681), (679, 688, 687, 680), (678, 689, 688, 679), (677, 690, 689, 678), (676, 691, 690, 677), (658, 659, 693, 692), (692, 693, 660, 661), (657, 658, 692, 694), (694, 692, 661, 662), (656, 657, 694, 695), (695, 694, 662, 663), (655, 656, 695, 696), (696, 695, 663, 664), (654, 655, 696, 697), (697, 696, 664, 665), (653, 654, 697, 698), (698, 697, 665, 666), (652, 653, 698, 699), (699, 698, 666, 667), (659, 652, 699, 693), (693, 699, 667, 660), (628, 707, 700, 635), (635, 700, 701, 634), (634, 701, 702, 633), (633, 702, 703, 632), (632, 703, 704, 631), (631, 704, 705, 630), (630, 705, 706, 629), (629, 706, 707, 628), (706, 709, 708, 707), (705, 710, 709, 706), (704, 711, 710, 705), (703, 712, 711, 704), (702, 713, 712, 703), (701, 714, 713, 702), (700, 715, 714, 701), (707, 708, 715, 700), (716, 708, 709), (716, 709, 710), (716, 710, 711), (716, 711, 712), (716, 712, 713), (716, 713, 714), (716, 714, 715), (716, 715, 708), (691, 717, 718, 690), (690, 718, 719, 689), (689, 719, 720, 688), (688, 720, 721, 687), (687, 721, 722, 686), (686, 722, 723, 685), (685, 723, 724, 684), (684, 724, 717, 691), (725, 718, 717), (725, 719, 718), (725, 720, 719), (725, 721, 720), (725, 722, 721), (725, 723, 722), (725, 724, 723), (725, 717, 724), (727, 734, 735, 726), (728, 736, 734, 727), (729, 737, 736, 728), (730, 738, 737, 729), (731, 739, 738, 730), (732, 740, 739, 731), (733, 741, 740, 732), (726, 735, 741, 733)])
me_cylinder.polygons.foreach_set('use_smooth', [1, 1, 1, 1, 1, 1, 1, 1, 1, 1, 1, 1, 0, 0, 0, 0, 0, 0, 0, 0, 0, 0, 0, 0, 1, 1, 1, 1, 1, 1, 1, 1, 1, 1, 1, 1, 0, 0, 0, 0, 0, 0, 0, 0, 0, 0, 0, 0, 1, 1, 1, 1, 1, 1, 1, 1, 1, 1, 1, 1, 1, 1, 1, 1, 1, 1, 1, 1, 1, 1, 1, 1, 1, 1, 1, 1, 1, 1, 1, 1, 1, 1, 1, 1, 1, 1, 1, 1, 1, 1, 1, 1, 1, 1, 1, 1, 1, 1, 1, 1, 1, 1, 1, 1, 1, 1, 1, 1, 1, 1, 1, 1, 1, 1, 1, 1, 1, 1, 1, 1, 1, 1, 1, 1, 1, 1, 1, 1, 1, 1, 1, 1, 1, 1, 1, 1, 1, 1, 1, 1, 1, 1, 1, 1, 1, 1, 1, 1, 1, 1, 1, 1, 1, 1, 1, 1, 1, 1, 1, 1, 1, 1, 1, 1, 1, 1, 1, 1, 0, 0, 0, 0, 0, 0, 0, 0, 0, 0, 0, 0, 1, 1, 1, 1, 1, 1, 1, 1, 1, 1, 1, 1, 0, 0, 0, 0, 0, 0, 0, 0, 0, 0, 0, 0, 1, 1, 1, 1, 1, 1, 1, 1, 1, 1, 1, 1, 1, 1, 1, 1, 1, 1, 1, 1, 1, 1, 1, 1, 1, 1, 1, 1, 1, 1, 1, 1, 1, 1, 1, 1, 1, 1, 1, 1, 1, 1, 1, 1, 1, 1, 1, 1, 1, 1, 1, 1, 1, 1, 1, 1, 1, 1, 1, 1, 1, 1, 1, 1, 1, 1, 1, 1, 0, 0, 0, 0, 0, 0, 0, 0, 1, 1, 1, 1, 1, 1, 1, 1, 0, 0, 0, 0, 0, 0, 0, 0, 0, 0, 0, 0, 0, 0, 0, 0, 1, 1, 1, 1, 1, 1, 1, 1, 0, 0, 0, 0, 0, 0, 0, 0, 1, 1, 1, 1, 1, 1, 1, 1, 1, 1, 1, 1, 1, 1, 1, 1, 1, 1, 1, 1, 1, 1, 1, 1, 1, 1, 1, 1, 1, 1, 1, 1, 1, 1, 1, 1, 1, 1, 1, 1, 1, 1, 1, 1, 1, 1, 1, 1, 0, 0, 0, 0, 0, 0, 0, 0, 1, 1, 1, 1, 1, 1, 1, 1, 1, 1, 1, 1, 1, 1, 1, 1, 0, 0, 0, 0, 0, 0, 0, 0, 1, 1, 1, 1, 1, 1, 1, 1, 1, 1, 1, 1, 1, 1, 1, 1, 1, 1, 1, 1, 1, 1, 1, 1, 1, 1, 1, 1, 1, 1, 1, 1, 1, 1, 1, 1, 1, 1, 1, 1, 1, 1, 1, 1, 1, 1, 1, 1, 0, 0, 0, 0, 0, 0, 0, 0, 1, 1, 1, 1, 1, 1, 1, 1, 0, 0, 0, 0, 0, 0, 0, 0, 0, 0, 0, 0, 0, 0, 0, 0, 1, 1, 1, 1, 1, 1, 1, 1, 0, 0, 0, 0, 0, 0, 0, 0, 1, 1, 1, 1, 1, 1, 1, 1, 1, 1, 1, 1, 1, 1, 1, 1, 0, 0, 0, 0, 0, 0, 0, 0, 1, 1, 1, 1, 1, 1, 1, 1, 1, 1, 1, 1, 1, 1, 1, 1, 1, 1, 1, 1, 1, 1, 1, 1, 1, 1, 1, 1, 1, 1, 1, 1, 1, 1, 1, 1, 1, 1, 1, 1, 1, 1, 1, 1, 1, 1, 1, 1, 0, 0, 0, 0, 0, 0, 0, 0, 1, 1, 1, 1, 1, 1, 1, 1, 0, 0, 0, 0, 0, 0, 0, 0, 0, 0, 0, 0, 0, 0, 0, 0, 1, 1, 1, 1, 1, 1, 1, 1, 0, 0, 0, 0, 0, 0, 0, 0, 1, 1, 1, 1, 1, 1, 1, 1, 1, 1, 1, 1, 1, 1, 1, 1, 0, 0, 0, 0, 0, 0, 0, 0, 1, 1, 1, 1, 1, 1, 1, 1, 0, 0, 0, 0, 0, 0, 0, 0, 0, 0, 0, 0, 0, 0, 0, 0, 1, 1, 1, 1, 1, 1, 1, 1, 0, 0, 0, 0, 0, 0, 0, 0, 1, 1, 1, 1, 1, 1, 1, 1, 1, 1, 1, 1, 1, 1, 1, 1, 1, 1, 1, 1, 1, 1, 1, 1, 1, 1, 1, 1, 1, 1, 1, 1, 1, 1, 1, 1, 1, 1, 1, 1, 1, 1, 1, 1, 1, 1, 1, 1, 0, 0, 0, 0, 0, 0, 0, 0, 1, 1, 1, 1, 1, 1, 1, 1])
me_cylinder.use_remesh_preserve_volume = False
me_cylinder.use_remesh_preserve_attributes = False
me_cylinder.use_mirror_vertex_groups = False
me_cylinder.update()
arm_armature = bpy.data.armatures.new('Armature')  # bones are not reproduced

# ---- objects
ob_armature = bpy.data.objects.new('Armature', arm_armature)
ob_dummy = bpy.data.objects.new('Dummy', me_cylinder)
ob_lamp = bpy.data.objects.new('Lamp', light_spot)
ob_camera = bpy.data.objects.new('Camera', cam_camera)

# ---- transforms, parenting, visibility, modifiers, constraints
ob_armature.location = (0.0, 0.0, 0.0)
ob_armature.lock_rotations_4d = False
ob_armature.empty_display_type = 'ARROWS'
ob_armature.show_in_front = True
ob_armature.lineart.crease_threshold = 0.0
ob_dummy.parent = ob_armature
ob_dummy.location = (0.0, 0.0, 0.0)
ob_dummy.lock_rotations_4d = False
ob_dummy.empty_display_type = 'ARROWS'
ob_dummy.lineart.crease_threshold = 0.0
_vg = ob_dummy.vertex_groups.new(name='Root')
_vg.add([48, 49, 50, 51, 52, 53, 54, 55, 56, 57, 58, 59, 60, 61, 62, 63, 64, 65, 66, 67, 68, 69, 70, 71, 72, 73, 74, 75, 76, 77, 78, 79, 80, 81, 82, 83, 84, 85, 86, 87, 88, 89, 90, 91, 92, 93, 94, 95, 96, 97, 98, 99, 100, 101, 102, 103, 104, 105, 106, 107, 108, 109, 110, 111, 112, 113, 114, 115, 116, 117, 118, 119, 120, 506, 507, 508, 509, 510, 511, 512, 513, 726, 727, 728, 729, 730, 731, 732, 733], 1.0, 'REPLACE')
_vg = ob_dummy.vertex_groups.new(name='Spine1')
_vg.add([24, 25, 26, 27, 28, 29, 30, 31, 32, 33, 34, 35, 36, 37, 38, 39, 40, 41, 42, 43, 44, 45, 46, 47, 121, 122, 123, 124, 125, 126, 127, 128, 129, 130, 131, 132, 133, 134, 135, 136, 137, 138, 139, 140, 141, 142, 143, 144], 1.0, 'REPLACE')
_vg = ob_dummy.vertex_groups.new(name='Spine2')
_vg.add([0, 1, 2, 3, 4, 5, 6, 7, 8, 9, 10, 11, 12, 13, 14, 15, 16, 17, 18, 19, 20, 21, 22, 23, 145, 146, 147, 148, 149, 150, 151, 152, 153, 154, 155, 156, 157, 158, 159, 160, 161, 162, 163, 164, 165, 166, 167, 168, 169, 170, 171, 172, 173, 174, 175, 176, 177, 178, 179, 180, 360, 361, 362, 363, 364, 365, 366, 367, 384, 385, 386, 387, 388, 389, 390, 391], 1.0, 'REPLACE')
_vg = ob_dummy.vertex_groups.new(name='ShoulderL')
_vg = ob_dummy.vertex_groups.new(name='ArmL')
_vg.add([376, 377, 378, 379, 380, 381, 382, 383, 401, 402, 403, 404, 405, 406, 407, 408, 409, 410, 411, 412, 413, 414, 415, 416, 417, 474, 475, 476, 477, 478, 479, 480, 481, 482, 483, 484, 485, 486, 487, 488, 489, 490, 491, 492, 493, 494, 495, 496, 497], 1.0, 'REPLACE')
_vg = ob_dummy.vertex_groups.new(name='ElbowL')
_vg.add([418, 419, 420, 421, 422, 423, 424, 425, 442, 443, 444, 445, 446, 447, 448, 449, 450, 451, 452, 453, 454, 455, 456, 457, 458, 459, 460, 461, 462, 463, 464, 465, 466, 467, 468, 469, 470, 471, 472, 473], 1.0, 'REPLACE')
_vg = ob_dummy.vertex_groups.new(name='HandL')
_vg.add([392, 393, 394, 395, 396, 397, 398, 399, 400, 426, 427, 428, 429, 430, 431, 432, 433, 434, 435, 436, 437, 438, 439, 440, 441], 1.0, 'REPLACE')
_vg = ob_dummy.vertex_groups.new(name='FingersL')
_vg = ob_dummy.vertex_groups.new(name='FingerL')
_vg = ob_dummy.vertex_groups.new(name='ThumbL')
_vg = ob_dummy.vertex_groups.new(name='ShoulderR')
_vg = ob_dummy.vertex_groups.new(name='ArmR')
_vg.add([254, 255, 256, 257, 258, 259, 260, 261, 262, 263, 264, 265, 266, 267, 268, 269, 270, 271, 272, 273, 274, 275, 276, 277, 334, 335, 336, 337, 338, 339, 340, 341, 342, 343, 344, 345, 346, 347, 348, 349, 350, 368, 369, 370, 371, 372, 373, 374, 375], 1.0, 'REPLACE')
_vg = ob_dummy.vertex_groups.new(name='ElbowR')
_vg.add([278, 279, 280, 281, 282, 283, 284, 285, 286, 287, 288, 289, 290, 291, 292, 293, 294, 295, 296, 297, 298, 299, 300, 301, 302, 303, 304, 305, 306, 307, 308, 309, 326, 327, 328, 329, 330, 331, 332, 333], 1.0, 'REPLACE')
_vg = ob_dummy.vertex_groups.new(name='HandR')
_vg.add([310, 311, 312, 313, 314, 315, 316, 317, 318, 319, 320, 321, 322, 323, 324, 325, 351, 352, 353, 354, 355, 356, 357, 358, 359], 1.0, 'REPLACE')
_vg = ob_dummy.vertex_groups.new(name='FingersR')
_vg = ob_dummy.vertex_groups.new(name='FingerR')
_vg = ob_dummy.vertex_groups.new(name='ThumbR')
_vg = ob_dummy.vertex_groups.new(name='Neck')
_vg = ob_dummy.vertex_groups.new(name='Head')
_vg.add([181, 182, 183, 184, 185, 186, 187, 188, 189, 190, 191, 192, 193, 194, 195, 196, 197, 198, 199, 200, 201, 202, 203, 204, 205, 206, 207, 208, 209, 210, 211, 212, 213, 214, 215, 216, 217, 218, 219, 220, 221, 222, 223, 224, 225, 226, 227, 228, 229, 230, 231, 232, 233, 234, 235, 236, 237, 238, 239, 240, 241, 242, 243, 244, 245, 246, 247, 248, 249, 250, 251, 252, 253], 1.0, 'REPLACE')
_vg = ob_dummy.vertex_groups.new(name='HipsR')
_vg = ob_dummy.vertex_groups.new(name='LegR')
_vg.add([498, 499, 500, 501, 502, 503, 504, 505, 523, 524, 525, 526, 527, 528, 529, 530, 531, 532, 533, 534, 535, 536, 537, 538, 539, 596, 597, 598, 599, 600, 601, 602, 603, 604, 605, 606, 607, 608, 609, 610, 611, 612, 613, 614, 615, 616, 617, 618, 619], 1.0, 'REPLACE')
_vg = ob_dummy.vertex_groups.new(name='KneeR')
_vg.add([540, 541, 542, 543, 544, 545, 546, 547, 564, 565, 566, 567, 568, 569, 570, 571, 572, 573, 574, 575, 576, 577, 578, 579, 580, 581, 582, 583, 584, 585, 586, 587, 588, 589, 590, 591, 592, 593, 594, 595], 1.0, 'REPLACE')
_vg = ob_dummy.vertex_groups.new(name='FootR')
_vg.add([514, 515, 516, 517, 518, 519, 520, 521, 522, 548, 549, 550, 551, 552, 553, 554, 555, 556, 557, 558, 559, 560, 561, 562, 563], 1.0, 'REPLACE')
_vg = ob_dummy.vertex_groups.new(name='HipsL')
_vg = ob_dummy.vertex_groups.new(name='LegL')
_vg.add([620, 621, 622, 623, 624, 625, 626, 627, 628, 629, 630, 631, 632, 633, 634, 635, 636, 637, 638, 639, 640, 641, 642, 643, 700, 701, 702, 703, 704, 705, 706, 707, 708, 709, 710, 711, 712, 713, 714, 715, 716, 734, 735, 736, 737, 738, 739, 740, 741], 1.0, 'REPLACE')
_vg = ob_dummy.vertex_groups.new(name='KneeL')
_vg.add([644, 645, 646, 647, 648, 649, 650, 651, 652, 653, 654, 655, 656, 657, 658, 659, 660, 661, 662, 663, 664, 665, 666, 667, 668, 669, 670, 671, 672, 673, 674, 675, 692, 693, 694, 695, 696, 697, 698, 699], 1.0, 'REPLACE')
_vg = ob_dummy.vertex_groups.new(name='FootL')
_vg.add([676, 677, 678, 679, 680, 681, 682, 683, 684, 685, 686, 687, 688, 689, 690, 691, 717, 718, 719, 720, 721, 722, 723, 724, 725], 1.0, 'REPLACE')
_m = ob_dummy.modifiers.new('Armature', 'ARMATURE')
_m.object = ob_armature
_m.use_bone_envelopes = True
ob_lamp.location = (4.076, 1.005, 5.904)
ob_lamp.rotation_euler = (0.6503, 0.05522, 1.866)
ob_lamp.lock_rotations_4d = False
ob_lamp.empty_display_type = 'ARROWS'
ob_lamp.color = (0.0, 0.0, 0.0, 0.0)
ob_lamp.lineart.crease_threshold = 0.0
ob_camera.location = (7.481, -6.508, 5.344)
ob_camera.rotation_euler = (1.109, 0.01082, 0.8149)
ob_camera.lock_rotations_4d = False
ob_camera.empty_display_type = 'ARROWS'
ob_camera.color = (0.0, 0.0, 0.0, 0.0)
ob_camera.display_type = 'WIRE'
ob_camera.lineart.crease_threshold = 0.0

# ---- collection membership
col_collection_1.objects.link(ob_armature)
col_collection_1.objects.link(ob_dummy)
col_collection_1.objects.link(ob_lamp)
col_collection_1.objects.link(ob_camera)

# ---- scene / render settings (as saved in the file)
scene.camera = ob_camera
scene.frame_start = 1; scene.frame_end = 380; scene.frame_set(130)
scene.render.engine = 'BLENDER_EEVEE_NEXT'
scene.render.image_settings.file_format = 'JPEG'
scene.render.image_settings.color_mode = 'RGB'
scene.render.image_settings.compression = 90
scene.render.resolution_x = 800
scene.render.resolution_y = 600
scene.render.pixel_aspect_x = 100.0
scene.render.pixel_aspect_y = 100.0
scene.render.fps = 25
scene.render.dither_intensity = 0.0
scene.render.use_compositing = False
scene.render.use_sequencer = False
scene.render.bake_margin = 2
scene.render.bake_bias = 0.0
scene.render.use_stamp_time = False
scene.render.use_stamp_date = False
scene.render.use_stamp_frame = False
scene.render.use_stamp_camera = False
scene.render.use_stamp_scene = False
scene.render.use_stamp_filename = False
scene.render.use_stamp_render_time = False
scene.render.stamp_font_size = 0
scene.cycles.use_denoising = False
scene.cycles.samples = 10
scene.cycles.sampling_pattern = 'TABULATED_SOBOL'
scene.cycles.light_sampling_threshold = 0.0
scene.cycles.use_adaptive_sampling = False
scene.cycles.use_light_tree = False
scene.cycles.blur_glossy = 0.0
scene.cycles.volume_bounces = 1
scene.cycles.pixel_filter_type = 'GAUSSIAN'
scene.cycles.sample_clamp_indirect = 0.0
scene.view_settings.view_transform = 'Raw'
bpy.context.view_layer.update()
